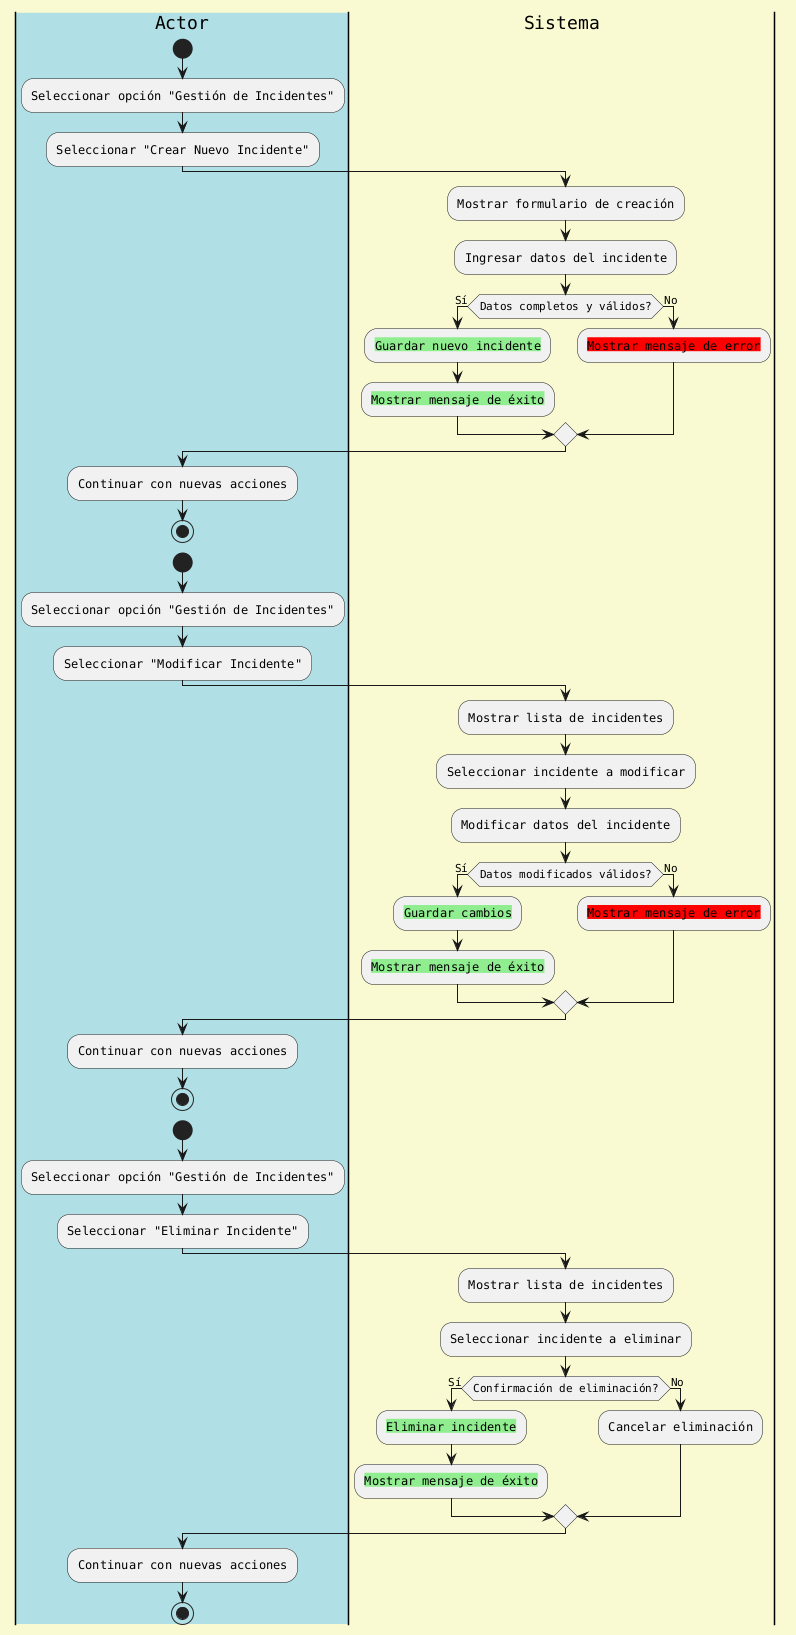

The diagram above was rendered by PlantUML. Its source (embedded in the PNG):
@startuml
skinparam participant {
    BackgroundColor #B0E0E6
    BorderColor black
    FontSize 12
}
skinparam defaultFontName Courier
skinparam backgroundColor #FAFAD2
skinparam nodeFontSize 12

|#B0E0E6|Actor|
start
:Seleccionar opción "Gestión de Incidentes";

:Seleccionar "Crear Nuevo Incidente";

|#FAFAD2|Sistema|
:Mostrar formulario de creación;
:Ingresar datos del incidente;
if (Datos completos y válidos?) then (Sí)
  :<back:lightgreen>Guardar nuevo incidente;
  :<back:lightgreen>Mostrar mensaje de éxito;
else (No)
  :<back:red>Mostrar mensaje de error;
endif

|#B0E0E6|Actor|
:Continuar con nuevas acciones;

stop

|#B0E0E6|Actor|
start
:Seleccionar opción "Gestión de Incidentes";

:Seleccionar "Modificar Incidente";

|#FAFAD2|Sistema|
:Mostrar lista de incidentes;
:Seleccionar incidente a modificar;
:Modificar datos del incidente;
if (Datos modificados válidos?) then (Sí)
  :<back:lightgreen>Guardar cambios;
  :<back:lightgreen>Mostrar mensaje de éxito;
else (No)
  :<back:red>Mostrar mensaje de error;
endif

|#B0E0E6|Actor|
:Continuar con nuevas acciones;

stop

|#B0E0E6|Actor|
start
:Seleccionar opción "Gestión de Incidentes";

:Seleccionar "Eliminar Incidente";

|#FAFAD2|Sistema|
:Mostrar lista de incidentes;
:Seleccionar incidente a eliminar;
if (Confirmación de eliminación?) then (Sí)
  :<back:lightgreen>Eliminar incidente;
  :<back:lightgreen>Mostrar mensaje de éxito;
else (No)
  :Cancelar eliminación;
endif

|#B0E0E6|Actor|
:Continuar con nuevas acciones;

stop
@enduml